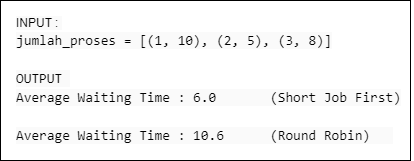

The diagram above was exported from draw.io. Its source (the exported page's mxGraphModel, read from the mxfile embedded in the PNG):
<mxGraphModel dx="704" dy="368" grid="1" gridSize="10" guides="1" tooltips="1" connect="1" arrows="1" fold="1" page="1" pageScale="1" pageWidth="827" pageHeight="1169" math="0" shadow="0">
  <root>
    <mxCell id="0" />
    <mxCell id="1" parent="0" />
    <mxCell id="eecDESb6t6LRILvbXVNW-1" value="" style="rounded=0;whiteSpace=wrap;html=1;" vertex="1" parent="1">
      <mxGeometry x="200" y="110" width="410" height="160" as="geometry" />
    </mxCell>
    <mxCell id="eecDESb6t6LRILvbXVNW-2" value="&lt;span style=&quot;background-color: rgb(250, 250, 250);&quot;&gt;INPUT :&amp;nbsp;&lt;/span&gt;&lt;div&gt;&lt;div style=&quot;font-family: Consolas, &amp;quot;Courier New&amp;quot;, monospace; font-size: 14px; line-height: 19px; white-space: pre;&quot;&gt;&lt;span style=&quot;background-color: rgb(250, 250, 250);&quot;&gt;jumlah_proses = [(1, 10), (2, 5), (3, 8)]&lt;/span&gt;&lt;/div&gt;&lt;div style=&quot;font-family: Consolas, &amp;quot;Courier New&amp;quot;, monospace; font-size: 14px; line-height: 19px; white-space: pre;&quot;&gt;&lt;span style=&quot;background-color: rgb(250, 250, 250);&quot;&gt;&lt;br&gt;&lt;/span&gt;&lt;/div&gt;&lt;div style=&quot;font-family: Consolas, &amp;quot;Courier New&amp;quot;, monospace; font-size: 14px; line-height: 19px; white-space: pre;&quot;&gt;&lt;span style=&quot;background-color: rgb(250, 250, 250);&quot;&gt;OUTPUT &lt;/span&gt;&lt;/div&gt;&lt;div style=&quot;font-family: Consolas, &amp;quot;Courier New&amp;quot;, monospace; font-size: 14px; line-height: 19px; white-space: pre;&quot;&gt;&lt;span style=&quot;background-color: rgb(250, 250, 250);&quot;&gt;Average Waiting Time : 6.0       (Short Job First)&lt;/span&gt;&lt;/div&gt;&lt;div style=&quot;font-family: Consolas, &amp;quot;Courier New&amp;quot;, monospace; font-size: 14px; line-height: 19px; white-space: pre;&quot;&gt;&lt;span style=&quot;background-color: rgb(250, 250, 250);&quot;&gt;&lt;br&gt;&lt;/span&gt;&lt;/div&gt;&lt;div style=&quot;font-family: Consolas, &amp;quot;Courier New&amp;quot;, monospace; font-size: 14px; line-height: 19px; white-space: pre;&quot;&gt;&lt;span style=&quot;background-color: rgb(250, 250, 250);&quot;&gt;Average Waiting Time : 10.6      (Round Robin)   &lt;/span&gt;&lt;/div&gt;&lt;/div&gt;" style="text;html=1;align=left;verticalAlign=middle;whiteSpace=wrap;rounded=0;" vertex="1" parent="1">
      <mxGeometry x="214" y="120" width="399" height="140" as="geometry" />
    </mxCell>
  </root>
</mxGraphModel>